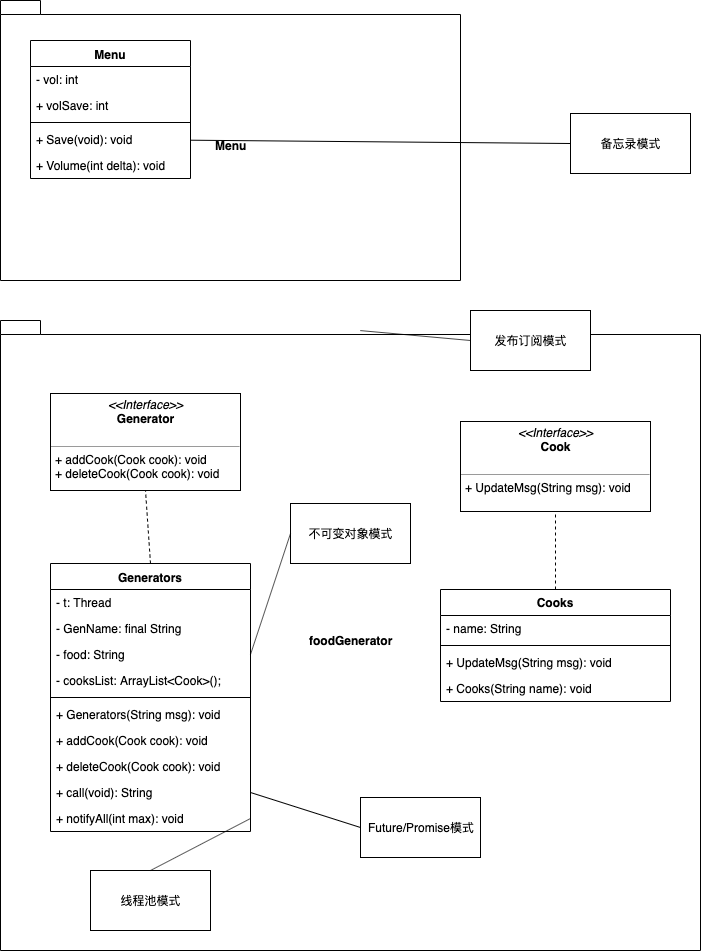

The diagram above was exported from draw.io. Its source (the exported page's mxGraphModel, read from the mxfile embedded in the PNG):
<mxGraphModel dx="891" dy="1835" grid="1" gridSize="10" guides="1" tooltips="1" connect="1" arrows="1" fold="1" page="1" pageScale="1" pageWidth="827" pageHeight="1169" math="0" shadow="0">
  <root>
    <mxCell id="0" />
    <mxCell id="1" parent="0" />
    <mxCell id="XV675NFN7OFavLJ4BXdO-55" value="foodGenerator" style="shape=folder;fontStyle=1;spacingTop=10;tabWidth=40;tabHeight=14;tabPosition=left;html=1;strokeColor=#000000;" parent="1" vertex="1">
      <mxGeometry x="30" y="-810" width="700" height="630" as="geometry" />
    </mxCell>
    <mxCell id="XV675NFN7OFavLJ4BXdO-23" value="Menu" style="shape=folder;fontStyle=1;spacingTop=10;tabWidth=40;tabHeight=14;tabPosition=left;html=1;" parent="1" vertex="1">
      <mxGeometry x="30" y="-1130" width="460" height="280" as="geometry" />
    </mxCell>
    <mxCell id="XV675NFN7OFavLJ4BXdO-4" value="Menu" style="swimlane;fontStyle=1;align=center;verticalAlign=top;childLayout=stackLayout;horizontal=1;startSize=26;horizontalStack=0;resizeParent=1;resizeParentMax=0;resizeLast=0;collapsible=1;marginBottom=0;" parent="1" vertex="1">
      <mxGeometry x="60" y="-1090" width="160" height="138" as="geometry" />
    </mxCell>
    <mxCell id="mzBUJH9ubw8a__TJyH5D-2" value="- vol: int" style="text;strokeColor=none;fillColor=none;align=left;verticalAlign=top;spacingLeft=4;spacingRight=4;overflow=hidden;rotatable=0;points=[[0,0.5],[1,0.5]];portConstraint=eastwest;" parent="XV675NFN7OFavLJ4BXdO-4" vertex="1">
      <mxGeometry y="26" width="160" height="26" as="geometry" />
    </mxCell>
    <mxCell id="mzBUJH9ubw8a__TJyH5D-5" value="+ volSave: int" style="text;strokeColor=none;fillColor=none;align=left;verticalAlign=top;spacingLeft=4;spacingRight=4;overflow=hidden;rotatable=0;points=[[0,0.5],[1,0.5]];portConstraint=eastwest;" parent="XV675NFN7OFavLJ4BXdO-4" vertex="1">
      <mxGeometry y="52" width="160" height="26" as="geometry" />
    </mxCell>
    <mxCell id="XV675NFN7OFavLJ4BXdO-6" value="" style="line;strokeWidth=1;fillColor=none;align=left;verticalAlign=middle;spacingTop=-1;spacingLeft=3;spacingRight=3;rotatable=0;labelPosition=right;points=[];portConstraint=eastwest;" parent="XV675NFN7OFavLJ4BXdO-4" vertex="1">
      <mxGeometry y="78" width="160" height="8" as="geometry" />
    </mxCell>
    <mxCell id="XV675NFN7OFavLJ4BXdO-7" value="+ Save(void): void&#10;" style="text;strokeColor=none;fillColor=none;align=left;verticalAlign=top;spacingLeft=4;spacingRight=4;overflow=hidden;rotatable=0;points=[[0,0.5],[1,0.5]];portConstraint=eastwest;" parent="XV675NFN7OFavLJ4BXdO-4" vertex="1">
      <mxGeometry y="86" width="160" height="26" as="geometry" />
    </mxCell>
    <mxCell id="XV675NFN7OFavLJ4BXdO-9" value="+ Volume(int delta): void" style="text;strokeColor=none;fillColor=none;align=left;verticalAlign=top;spacingLeft=4;spacingRight=4;overflow=hidden;rotatable=0;points=[[0,0.5],[1,0.5]];portConstraint=eastwest;" parent="XV675NFN7OFavLJ4BXdO-4" vertex="1">
      <mxGeometry y="112" width="160" height="26" as="geometry" />
    </mxCell>
    <mxCell id="XV675NFN7OFavLJ4BXdO-16" value="Cooks" style="swimlane;fontStyle=1;childLayout=stackLayout;horizontal=1;startSize=26;fillColor=none;horizontalStack=0;resizeParent=1;resizeParentMax=0;resizeLast=0;collapsible=1;marginBottom=0;" parent="1" vertex="1">
      <mxGeometry x="470" y="-541" width="230" height="112" as="geometry" />
    </mxCell>
    <mxCell id="XV675NFN7OFavLJ4BXdO-17" value="- name: String" style="text;strokeColor=none;fillColor=none;align=left;verticalAlign=top;spacingLeft=4;spacingRight=4;overflow=hidden;rotatable=0;points=[[0,0.5],[1,0.5]];portConstraint=eastwest;" parent="XV675NFN7OFavLJ4BXdO-16" vertex="1">
      <mxGeometry y="26" width="230" height="26" as="geometry" />
    </mxCell>
    <mxCell id="XV675NFN7OFavLJ4BXdO-20" value="" style="line;strokeWidth=1;fillColor=none;align=left;verticalAlign=middle;spacingTop=-1;spacingLeft=3;spacingRight=3;rotatable=0;labelPosition=right;points=[];portConstraint=eastwest;" parent="XV675NFN7OFavLJ4BXdO-16" vertex="1">
      <mxGeometry y="52" width="230" height="8" as="geometry" />
    </mxCell>
    <mxCell id="XV675NFN7OFavLJ4BXdO-14" value="+ UpdateMsg(String msg): void" style="text;strokeColor=none;fillColor=none;align=left;verticalAlign=top;spacingLeft=4;spacingRight=4;overflow=hidden;rotatable=0;points=[[0,0.5],[1,0.5]];portConstraint=eastwest;" parent="XV675NFN7OFavLJ4BXdO-16" vertex="1">
      <mxGeometry y="60" width="230" height="26" as="geometry" />
    </mxCell>
    <mxCell id="XV675NFN7OFavLJ4BXdO-24" value="+ Cooks(String name): void" style="text;strokeColor=none;fillColor=none;align=left;verticalAlign=top;spacingLeft=4;spacingRight=4;overflow=hidden;rotatable=0;points=[[0,0.5],[1,0.5]];portConstraint=eastwest;" parent="XV675NFN7OFavLJ4BXdO-16" vertex="1">
      <mxGeometry y="86" width="230" height="26" as="geometry" />
    </mxCell>
    <mxCell id="XV675NFN7OFavLJ4BXdO-41" value="" style="endArrow=none;dashed=1;html=1;exitX=0.5;exitY=0;exitDx=0;exitDy=0;" parent="1" source="XV675NFN7OFavLJ4BXdO-16" target="XV675NFN7OFavLJ4BXdO-54" edge="1">
      <mxGeometry width="50" height="50" relative="1" as="geometry">
        <mxPoint x="380" y="-649" as="sourcePoint" />
        <mxPoint x="382.90999999999997" y="-732.012" as="targetPoint" />
      </mxGeometry>
    </mxCell>
    <mxCell id="XV675NFN7OFavLJ4BXdO-44" value="Generators" style="swimlane;fontStyle=1;align=center;verticalAlign=top;childLayout=stackLayout;horizontal=1;startSize=26;horizontalStack=0;resizeParent=1;resizeParentMax=0;resizeLast=0;collapsible=1;marginBottom=0;strokeColor=#000000;" parent="1" vertex="1">
      <mxGeometry x="80" y="-567" width="200" height="268" as="geometry" />
    </mxCell>
    <mxCell id="XV675NFN7OFavLJ4BXdO-45" value="- t: Thread" style="text;strokeColor=none;fillColor=none;align=left;verticalAlign=top;spacingLeft=4;spacingRight=4;overflow=hidden;rotatable=0;points=[[0,0.5],[1,0.5]];portConstraint=eastwest;" parent="XV675NFN7OFavLJ4BXdO-44" vertex="1">
      <mxGeometry y="26" width="200" height="26" as="geometry" />
    </mxCell>
    <mxCell id="XV675NFN7OFavLJ4BXdO-48" value="- GenName: final String" style="text;strokeColor=none;fillColor=none;align=left;verticalAlign=top;spacingLeft=4;spacingRight=4;overflow=hidden;rotatable=0;points=[[0,0.5],[1,0.5]];portConstraint=eastwest;" parent="XV675NFN7OFavLJ4BXdO-44" vertex="1">
      <mxGeometry y="52" width="200" height="26" as="geometry" />
    </mxCell>
    <mxCell id="XV675NFN7OFavLJ4BXdO-49" value="- food: String" style="text;strokeColor=none;fillColor=none;align=left;verticalAlign=top;spacingLeft=4;spacingRight=4;overflow=hidden;rotatable=0;points=[[0,0.5],[1,0.5]];portConstraint=eastwest;" parent="XV675NFN7OFavLJ4BXdO-44" vertex="1">
      <mxGeometry y="78" width="200" height="26" as="geometry" />
    </mxCell>
    <mxCell id="XV675NFN7OFavLJ4BXdO-50" value="- cooksList: ArrayList&lt;Cook&gt;();" style="text;strokeColor=none;fillColor=none;align=left;verticalAlign=top;spacingLeft=4;spacingRight=4;overflow=hidden;rotatable=0;points=[[0,0.5],[1,0.5]];portConstraint=eastwest;" parent="XV675NFN7OFavLJ4BXdO-44" vertex="1">
      <mxGeometry y="104" width="200" height="26" as="geometry" />
    </mxCell>
    <mxCell id="XV675NFN7OFavLJ4BXdO-46" value="" style="line;strokeWidth=1;fillColor=none;align=left;verticalAlign=middle;spacingTop=-1;spacingLeft=3;spacingRight=3;rotatable=0;labelPosition=right;points=[];portConstraint=eastwest;" parent="XV675NFN7OFavLJ4BXdO-44" vertex="1">
      <mxGeometry y="130" width="200" height="8" as="geometry" />
    </mxCell>
    <mxCell id="XV675NFN7OFavLJ4BXdO-47" value="+ Generators(String msg): void" style="text;strokeColor=none;fillColor=none;align=left;verticalAlign=top;spacingLeft=4;spacingRight=4;overflow=hidden;rotatable=0;points=[[0,0.5],[1,0.5]];portConstraint=eastwest;" parent="XV675NFN7OFavLJ4BXdO-44" vertex="1">
      <mxGeometry y="138" width="200" height="26" as="geometry" />
    </mxCell>
    <mxCell id="XV675NFN7OFavLJ4BXdO-62" value="+ addCook(Cook cook): void" style="text;strokeColor=none;fillColor=none;align=left;verticalAlign=top;spacingLeft=4;spacingRight=4;overflow=hidden;rotatable=0;points=[[0,0.5],[1,0.5]];portConstraint=eastwest;" parent="XV675NFN7OFavLJ4BXdO-44" vertex="1">
      <mxGeometry y="164" width="200" height="26" as="geometry" />
    </mxCell>
    <mxCell id="XV675NFN7OFavLJ4BXdO-63" value="+ deleteCook(Cook cook): void" style="text;strokeColor=none;fillColor=none;align=left;verticalAlign=top;spacingLeft=4;spacingRight=4;overflow=hidden;rotatable=0;points=[[0,0.5],[1,0.5]];portConstraint=eastwest;" parent="XV675NFN7OFavLJ4BXdO-44" vertex="1">
      <mxGeometry y="190" width="200" height="26" as="geometry" />
    </mxCell>
    <mxCell id="XV675NFN7OFavLJ4BXdO-65" value="+ call(void): String" style="text;strokeColor=none;fillColor=none;align=left;verticalAlign=top;spacingLeft=4;spacingRight=4;overflow=hidden;rotatable=0;points=[[0,0.5],[1,0.5]];portConstraint=eastwest;" parent="XV675NFN7OFavLJ4BXdO-44" vertex="1">
      <mxGeometry y="216" width="200" height="26" as="geometry" />
    </mxCell>
    <mxCell id="XV675NFN7OFavLJ4BXdO-66" value="+ notifyAll(int max): void" style="text;strokeColor=none;fillColor=none;align=left;verticalAlign=top;spacingLeft=4;spacingRight=4;overflow=hidden;rotatable=0;points=[[0,0.5],[1,0.5]];portConstraint=eastwest;" parent="XV675NFN7OFavLJ4BXdO-44" vertex="1">
      <mxGeometry y="242" width="200" height="26" as="geometry" />
    </mxCell>
    <mxCell id="XV675NFN7OFavLJ4BXdO-52" value="&lt;p style=&quot;margin: 0px ; margin-top: 4px ; text-align: center&quot;&gt;&lt;i&gt;&amp;lt;&amp;lt;Interface&amp;gt;&amp;gt;&lt;/i&gt;&lt;br&gt;&lt;b&gt;Generator&lt;/b&gt;&lt;/p&gt;&lt;p style=&quot;margin: 0px ; margin-left: 4px&quot;&gt;&lt;br&gt;&lt;/p&gt;&lt;hr size=&quot;1&quot;&gt;&lt;p style=&quot;margin: 0px ; margin-left: 4px&quot;&gt;+ addCook(Cook cook): void&lt;br&gt;+ deleteCook(Cook cook): void&lt;/p&gt;" style="verticalAlign=top;align=left;overflow=fill;fontSize=12;fontFamily=Helvetica;html=1;strokeColor=#000000;" parent="1" vertex="1">
      <mxGeometry x="80" y="-737" width="190" height="97" as="geometry" />
    </mxCell>
    <mxCell id="XV675NFN7OFavLJ4BXdO-53" value="" style="endArrow=none;dashed=1;html=1;entryX=0.5;entryY=1;entryDx=0;entryDy=0;exitX=0.5;exitY=0;exitDx=0;exitDy=0;" parent="1" source="XV675NFN7OFavLJ4BXdO-44" target="XV675NFN7OFavLJ4BXdO-52" edge="1">
      <mxGeometry width="50" height="50" relative="1" as="geometry">
        <mxPoint x="65" y="-327" as="sourcePoint" />
        <mxPoint x="115" y="-377" as="targetPoint" />
      </mxGeometry>
    </mxCell>
    <mxCell id="XV675NFN7OFavLJ4BXdO-54" value="&lt;p style=&quot;margin: 0px ; margin-top: 4px ; text-align: center&quot;&gt;&lt;i&gt;&amp;lt;&amp;lt;Interface&amp;gt;&amp;gt;&lt;/i&gt;&lt;br&gt;&lt;b&gt;Cook&lt;/b&gt;&lt;/p&gt;&lt;p style=&quot;margin: 0px ; margin-left: 4px&quot;&gt;&lt;br&gt;&lt;/p&gt;&lt;hr size=&quot;1&quot;&gt;&lt;p style=&quot;margin: 0px ; margin-left: 4px&quot;&gt;+ UpdateMsg(String msg): void&lt;br&gt;&lt;/p&gt;" style="verticalAlign=top;align=left;overflow=fill;fontSize=12;fontFamily=Helvetica;html=1;strokeColor=#000000;" parent="1" vertex="1">
      <mxGeometry x="490" y="-709" width="190" height="90" as="geometry" />
    </mxCell>
    <mxCell id="XV675NFN7OFavLJ4BXdO-56" value="备忘录模式" style="rounded=0;whiteSpace=wrap;html=1;strokeColor=#000000;" parent="1" vertex="1">
      <mxGeometry x="600" y="-1017" width="120" height="60" as="geometry" />
    </mxCell>
    <mxCell id="XV675NFN7OFavLJ4BXdO-57" value="" style="endArrow=none;html=1;entryX=0;entryY=0.5;entryDx=0;entryDy=0;" parent="1" source="XV675NFN7OFavLJ4BXdO-7" target="XV675NFN7OFavLJ4BXdO-56" edge="1">
      <mxGeometry width="50" height="50" relative="1" as="geometry">
        <mxPoint x="500" y="-967" as="sourcePoint" />
        <mxPoint x="550" y="-1017" as="targetPoint" />
      </mxGeometry>
    </mxCell>
    <mxCell id="XV675NFN7OFavLJ4BXdO-58" value="不可变对象模式" style="rounded=0;whiteSpace=wrap;html=1;strokeColor=#000000;" parent="1" vertex="1">
      <mxGeometry x="320" y="-627" width="120" height="60" as="geometry" />
    </mxCell>
    <mxCell id="XV675NFN7OFavLJ4BXdO-59" value="" style="endArrow=none;html=1;entryX=0;entryY=0.5;entryDx=0;entryDy=0;exitX=1;exitY=0.5;exitDx=0;exitDy=0;" parent="1" source="XV675NFN7OFavLJ4BXdO-49" target="XV675NFN7OFavLJ4BXdO-58" edge="1">
      <mxGeometry width="50" height="50" relative="1" as="geometry">
        <mxPoint x="30" y="-30" as="sourcePoint" />
        <mxPoint x="80" y="-80" as="targetPoint" />
      </mxGeometry>
    </mxCell>
    <mxCell id="XV675NFN7OFavLJ4BXdO-60" value="发布订阅模式&lt;br&gt;" style="rounded=0;whiteSpace=wrap;html=1;strokeColor=#000000;" parent="1" vertex="1">
      <mxGeometry x="500" y="-820" width="120" height="60" as="geometry" />
    </mxCell>
    <mxCell id="XV675NFN7OFavLJ4BXdO-61" value="" style="endArrow=none;html=1;entryX=0;entryY=0.5;entryDx=0;entryDy=0;exitX=0.514;exitY=0.016;exitDx=0;exitDy=0;exitPerimeter=0;" parent="1" source="XV675NFN7OFavLJ4BXdO-55" target="XV675NFN7OFavLJ4BXdO-60" edge="1">
      <mxGeometry width="50" height="50" relative="1" as="geometry">
        <mxPoint x="30" y="-30" as="sourcePoint" />
        <mxPoint x="80" y="-80" as="targetPoint" />
      </mxGeometry>
    </mxCell>
    <mxCell id="XV675NFN7OFavLJ4BXdO-68" value="Future/Promise模式" style="rounded=0;whiteSpace=wrap;html=1;strokeColor=#000000;" parent="1" vertex="1">
      <mxGeometry x="390" y="-333" width="120" height="60" as="geometry" />
    </mxCell>
    <mxCell id="XV675NFN7OFavLJ4BXdO-69" value="" style="endArrow=none;html=1;entryX=0;entryY=0.5;entryDx=0;entryDy=0;exitX=1;exitY=0.5;exitDx=0;exitDy=0;" parent="1" source="XV675NFN7OFavLJ4BXdO-65" target="XV675NFN7OFavLJ4BXdO-68" edge="1">
      <mxGeometry width="50" height="50" relative="1" as="geometry">
        <mxPoint x="30" y="40" as="sourcePoint" />
        <mxPoint x="80" y="-10" as="targetPoint" />
      </mxGeometry>
    </mxCell>
    <mxCell id="S2HibZ8uI66oMybQI6JH-1" value="线程池模式" style="rounded=0;whiteSpace=wrap;html=1;strokeColor=#000000;" vertex="1" parent="1">
      <mxGeometry x="120" y="-260" width="120" height="60" as="geometry" />
    </mxCell>
    <mxCell id="S2HibZ8uI66oMybQI6JH-2" value="" style="endArrow=none;html=1;exitX=1;exitY=0.5;exitDx=0;exitDy=0;" edge="1" parent="1" source="XV675NFN7OFavLJ4BXdO-66">
      <mxGeometry width="50" height="50" relative="1" as="geometry">
        <mxPoint x="30" y="-110" as="sourcePoint" />
        <mxPoint x="180" y="-260" as="targetPoint" />
      </mxGeometry>
    </mxCell>
  </root>
</mxGraphModel>